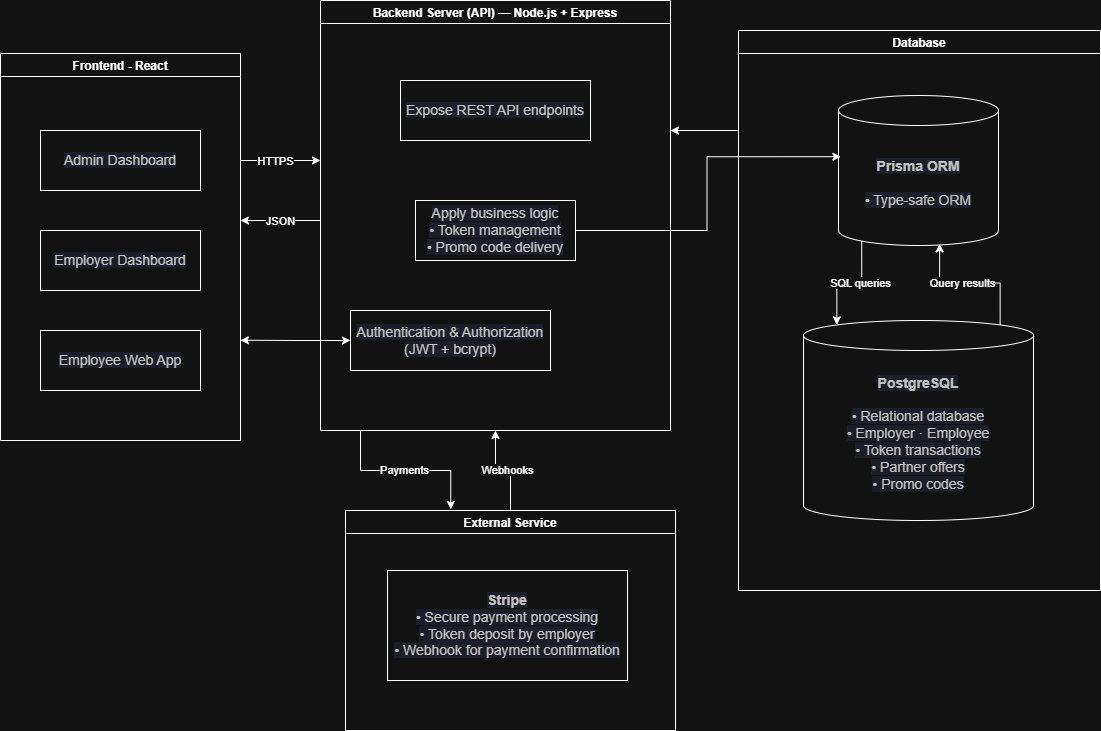

The diagram above was exported from draw.io. Its source (the exported page's mxGraphModel, read from the mxfile embedded in the PNG):
<mxGraphModel dx="1086" dy="930" grid="1" gridSize="10" guides="1" tooltips="1" connect="1" arrows="1" fold="1" page="1" pageScale="1" pageWidth="827" pageHeight="1169" math="0" shadow="0">
  <root>
    <mxCell id="0" />
    <mxCell id="1" parent="0" />
    <mxCell id="x8RuAaAYOWhsOFgGOSn0-31" edge="1" parent="1" source="x8RuAaAYOWhsOFgGOSn0-8" style="edgeStyle=orthogonalEdgeStyle;rounded=0;orthogonalLoop=1;jettySize=auto;html=1;exitX=0.25;exitY=1;exitDx=0;exitDy=0;entryX=0.319;entryY=-0.005;entryDx=0;entryDy=0;entryPerimeter=0;labelBackgroundColor=none;fontColor=default;" target="x8RuAaAYOWhsOFgGOSn0-14">
      <mxGeometry relative="1" as="geometry">
        <Array as="points">
          <mxPoint x="520" y="520" />
          <mxPoint x="520" y="560" />
          <mxPoint x="610" y="560" />
        </Array>
      </mxGeometry>
    </mxCell>
    <mxCell id="x8RuAaAYOWhsOFgGOSn0-54" edge="1" parent="1" style="endArrow=classic;html=1;rounded=0;labelBackgroundColor=none;fontColor=default;" value="">
      <mxGeometry height="50" relative="1" width="50" as="geometry">
        <Array as="points">
          <mxPoint x="430" y="310" />
        </Array>
        <mxPoint x="480" y="310" as="sourcePoint" />
        <mxPoint x="400" y="310" as="targetPoint" />
      </mxGeometry>
    </mxCell>
    <mxCell id="x8RuAaAYOWhsOFgGOSn0-7" parent="1" style="swimlane;rounded=0;labelBackgroundColor=none;" value="Frontend - React" vertex="1">
      <mxGeometry height="387" width="240" x="160" y="143" as="geometry">
        <mxRectangle height="30" width="90" x="100" y="130" as="alternateBounds" />
      </mxGeometry>
    </mxCell>
    <mxCell id="x8RuAaAYOWhsOFgGOSn0-3" parent="x8RuAaAYOWhsOFgGOSn0-7" style="rounded=0;whiteSpace=wrap;html=1;labelBackgroundColor=none;" value="&lt;span style=&quot;color: rgb(51, 51, 51); font-family: arial, sans-serif; font-size: 14px; white-space: nowrap; background-color: rgb(237, 240, 253);&quot;&gt;Employer Dashboard&lt;/span&gt;" vertex="1">
      <mxGeometry height="60" width="160" x="40" y="177" as="geometry" />
    </mxCell>
    <mxCell id="x8RuAaAYOWhsOFgGOSn0-4" parent="x8RuAaAYOWhsOFgGOSn0-7" style="rounded=0;whiteSpace=wrap;html=1;labelBackgroundColor=none;" value="&lt;span style=&quot;color: rgb(51, 51, 51); font-family: arial, sans-serif; font-size: 14px; white-space: nowrap; background-color: rgb(237, 240, 253);&quot;&gt;Employee Web App&lt;/span&gt;" vertex="1">
      <mxGeometry height="60" width="160" x="40" y="277" as="geometry" />
    </mxCell>
    <mxCell id="pj7lXd2jydVlEE8m0a8--1" parent="x8RuAaAYOWhsOFgGOSn0-7" style="rounded=0;whiteSpace=wrap;html=1;labelBackgroundColor=none;" value="&lt;span style=&quot;color: rgb(51, 51, 51); font-family: arial, sans-serif; font-size: 14px; white-space: nowrap; background-color: rgb(237, 240, 253);&quot;&gt;Admin Dashboard&lt;/span&gt;" vertex="1">
      <mxGeometry height="60" width="160" x="40" y="77" as="geometry" />
    </mxCell>
    <mxCell id="x8RuAaAYOWhsOFgGOSn0-8" parent="1" style="swimlane;rounded=0;labelBackgroundColor=none;" value="Backend Server (API) — Node.js + Express" vertex="1">
      <mxGeometry height="430" width="350" x="480" y="90" as="geometry">
        <mxRectangle height="30" width="90" x="100" y="130" as="alternateBounds" />
      </mxGeometry>
    </mxCell>
    <mxCell id="pj7lXd2jydVlEE8m0a8--3" edge="1" parent="x8RuAaAYOWhsOFgGOSn0-8" source="x8RuAaAYOWhsOFgGOSn0-10" style="edgeStyle=orthogonalEdgeStyle;orthogonalLoop=1;jettySize=auto;html=1;exitX=0;exitY=0.5;exitDx=0;exitDy=0;startArrow=classic;startFill=1;">
      <mxGeometry relative="1" as="geometry">
        <mxPoint x="-80" y="339.74074074074065" as="targetPoint" />
      </mxGeometry>
    </mxCell>
    <mxCell id="x8RuAaAYOWhsOFgGOSn0-10" parent="x8RuAaAYOWhsOFgGOSn0-8" style="rounded=0;whiteSpace=wrap;html=1;labelBackgroundColor=none;" value="&lt;span style=&quot;color: rgb(51, 51, 51); font-family: arial, sans-serif; font-size: 14px; white-space: nowrap; background-color: rgb(237, 240, 253);&quot;&gt;Authentication &amp;amp; Authorization&lt;/span&gt;&lt;div&gt;&lt;span style=&quot;color: rgb(51, 51, 51); font-family: arial, sans-serif; font-size: 14px; white-space: nowrap; background-color: rgb(237, 240, 253);&quot;&gt;(JWT + bcrypt)&lt;/span&gt;&lt;/div&gt;" vertex="1">
      <mxGeometry height="60" width="200" x="30" y="310" as="geometry" />
    </mxCell>
    <mxCell id="x8RuAaAYOWhsOFgGOSn0-9" parent="x8RuAaAYOWhsOFgGOSn0-8" style="rounded=0;whiteSpace=wrap;html=1;labelBackgroundColor=none;" value="&lt;span style=&quot;color: rgb(51, 51, 51); font-family: arial, sans-serif; font-size: 14px; white-space: nowrap; background-color: rgb(237, 240, 253);&quot;&gt;Expose REST API endpoints&lt;/span&gt;" vertex="1">
      <mxGeometry height="60" width="190" x="80" y="80" as="geometry" />
    </mxCell>
    <mxCell id="x8RuAaAYOWhsOFgGOSn0-11" parent="x8RuAaAYOWhsOFgGOSn0-8" style="rounded=0;whiteSpace=wrap;html=1;labelBackgroundColor=none;" value="&lt;span style=&quot;color: rgb(51, 51, 51); font-family: arial, sans-serif; font-size: 14px; white-space: nowrap; background-color: rgb(237, 240, 253);&quot;&gt;Apply business logic&lt;/span&gt;&lt;div&gt;&lt;span style=&quot;color: rgb(51, 51, 51); font-family: arial, sans-serif; font-size: 14px; white-space: nowrap; background-color: rgb(237, 240, 253);&quot;&gt;• Token management&lt;/span&gt;&lt;/div&gt;&lt;div&gt;&lt;span style=&quot;color: rgb(51, 51, 51); font-family: arial, sans-serif; font-size: 14px; white-space: nowrap; background-color: rgb(237, 240, 253);&quot;&gt;• Promo code delivery&lt;/span&gt;&lt;/div&gt;" vertex="1">
      <mxGeometry height="60" width="160" x="95" y="200" as="geometry" />
    </mxCell>
    <mxCell id="x8RuAaAYOWhsOFgGOSn0-12" parent="1" style="swimlane;rounded=0;labelBackgroundColor=none;fillColor=default;strokeColor=default;" value="Database" vertex="1">
      <mxGeometry height="560" width="362" x="898" y="120" as="geometry">
        <mxRectangle height="30" width="90" x="100" y="130" as="alternateBounds" />
      </mxGeometry>
    </mxCell>
    <mxCell id="x8RuAaAYOWhsOFgGOSn0-2" parent="x8RuAaAYOWhsOFgGOSn0-12" style="shape=cylinder3;whiteSpace=wrap;html=1;boundedLbl=1;backgroundOutline=1;size=15;rounded=0;labelBackgroundColor=none;" value="&lt;br&gt;&lt;span style=&quot;color: rgb(51, 51, 51); font-family: arial, sans-serif; font-size: 14px; font-style: normal; font-variant-ligatures: normal; font-variant-caps: normal; letter-spacing: normal; orphans: 2; text-align: center; text-indent: 0px; text-transform: none; widows: 2; word-spacing: 0px; -webkit-text-stroke-width: 0px; white-space: nowrap; background-color: rgb(237, 240, 253); text-decoration-thickness: initial; text-decoration-style: initial; text-decoration-color: initial; float: none; display: inline !important;&quot;&gt;&lt;b&gt;Prisma ORM&lt;/b&gt;&lt;/span&gt;&lt;div&gt;&lt;span style=&quot;color: rgb(51, 51, 51); font-family: arial, sans-serif; font-size: 14px; font-style: normal; font-variant-ligatures: normal; font-variant-caps: normal; font-weight: 300; letter-spacing: normal; orphans: 2; text-align: center; text-indent: 0px; text-transform: none; widows: 2; word-spacing: 0px; -webkit-text-stroke-width: 0px; white-space: nowrap; background-color: rgb(237, 240, 253); text-decoration-thickness: initial; text-decoration-style: initial; text-decoration-color: initial; float: none; display: inline !important;&quot;&gt;&lt;br&gt;&lt;/span&gt;&lt;div&gt;&lt;span style=&quot;color: rgb(51, 51, 51); font-family: arial, sans-serif; font-size: 14px; font-style: normal; font-variant-ligatures: normal; font-variant-caps: normal; font-weight: 300; letter-spacing: normal; orphans: 2; text-align: center; text-indent: 0px; text-transform: none; widows: 2; word-spacing: 0px; -webkit-text-stroke-width: 0px; white-space: nowrap; background-color: rgb(237, 240, 253); text-decoration-thickness: initial; text-decoration-style: initial; text-decoration-color: initial; float: none; display: inline !important;&quot;&gt;• Type-safe ORM&lt;/span&gt;&lt;br&gt;&lt;br&gt;&lt;/div&gt;&lt;/div&gt;" vertex="1">
      <mxGeometry height="150" width="160" x="100" y="65" as="geometry" />
    </mxCell>
    <mxCell id="x8RuAaAYOWhsOFgGOSn0-1" parent="x8RuAaAYOWhsOFgGOSn0-12" style="shape=cylinder3;whiteSpace=wrap;html=1;boundedLbl=1;backgroundOutline=1;size=15;rounded=0;labelBackgroundColor=none;" value="&lt;span style=&quot;color: rgb(51, 51, 51); font-family: arial, sans-serif; font-size: 14px; white-space: nowrap; background-color: rgb(237, 240, 253);&quot;&gt;&lt;b&gt;PostgreSQL&lt;/b&gt;&lt;/span&gt;&lt;div&gt;&lt;span style=&quot;color: rgb(51, 51, 51); font-family: arial, sans-serif; font-size: 14px; white-space: nowrap; background-color: rgb(237, 240, 253);&quot;&gt;&lt;br&gt;&lt;/span&gt;&lt;/div&gt;&lt;div&gt;&lt;span style=&quot;color: rgb(51, 51, 51); font-family: arial, sans-serif; font-size: 14px; white-space: nowrap; background-color: rgb(237, 240, 253);&quot;&gt;• Relational database&lt;br&gt;&lt;/span&gt;&lt;div&gt;&lt;span style=&quot;color: rgb(51, 51, 51); font-family: arial, sans-serif; font-size: 14px; white-space: nowrap; background-color: rgb(237, 240, 253);&quot;&gt;• Employer · Employee&lt;br&gt;&lt;/span&gt;&lt;div&gt;&lt;span style=&quot;color: rgb(51, 51, 51); font-family: arial, sans-serif; font-size: 14px; white-space: nowrap; background-color: rgb(237, 240, 253);&quot;&gt;• Token transactions&lt;br&gt;&lt;/span&gt;&lt;div&gt;&lt;span style=&quot;color: rgb(51, 51, 51); font-family: arial, sans-serif; font-size: 14px; white-space: nowrap; background-color: rgb(237, 240, 253);&quot;&gt;• Partner offers&lt;br&gt;&lt;/span&gt;&lt;div&gt;&lt;span style=&quot;color: rgb(51, 51, 51); font-family: arial, sans-serif; font-size: 14px; white-space: nowrap; background-color: rgb(237, 240, 253);&quot;&gt;• Promo codes&lt;/span&gt;&lt;/div&gt;&lt;/div&gt;&lt;/div&gt;&lt;/div&gt;&lt;/div&gt;" vertex="1">
      <mxGeometry height="200" width="230" x="65" y="290" as="geometry" />
    </mxCell>
    <mxCell id="x8RuAaAYOWhsOFgGOSn0-41" edge="1" parent="x8RuAaAYOWhsOFgGOSn0-12" source="x8RuAaAYOWhsOFgGOSn0-1" style="edgeStyle=orthogonalEdgeStyle;rounded=0;orthogonalLoop=1;jettySize=auto;html=1;exitX=0.855;exitY=0;exitDx=0;exitDy=4.35;exitPerimeter=0;entryX=0.632;entryY=0.989;entryDx=0;entryDy=0;entryPerimeter=0;labelBackgroundColor=none;fontColor=default;" target="x8RuAaAYOWhsOFgGOSn0-2">
      <mxGeometry relative="1" as="geometry" />
    </mxCell>
    <mxCell id="x8RuAaAYOWhsOFgGOSn0-42" edge="1" parent="x8RuAaAYOWhsOFgGOSn0-12" source="x8RuAaAYOWhsOFgGOSn0-2" style="edgeStyle=orthogonalEdgeStyle;rounded=0;orthogonalLoop=1;jettySize=auto;html=1;exitX=0.145;exitY=1;exitDx=0;exitDy=-4.35;exitPerimeter=0;entryX=0.145;entryY=0;entryDx=0;entryDy=4.35;entryPerimeter=0;labelBackgroundColor=none;fontColor=default;" target="x8RuAaAYOWhsOFgGOSn0-1">
      <mxGeometry relative="1" as="geometry" />
    </mxCell>
    <mxCell id="x8RuAaAYOWhsOFgGOSn0-43" connectable="0" parent="x8RuAaAYOWhsOFgGOSn0-12" style="edgeLabel;resizable=0;html=1;;align=center;verticalAlign=middle;rounded=0;labelBackgroundColor=none;" value="&lt;span style=&quot;background-color: light-dark(#ffffff, var(--ge-dark-color, #121212));&quot;&gt;SQL queries&lt;/span&gt;" vertex="1">
      <mxGeometry x="103" y="252" as="geometry">
        <mxPoint x="18" as="offset" />
      </mxGeometry>
    </mxCell>
    <mxCell id="x8RuAaAYOWhsOFgGOSn0-44" connectable="0" parent="x8RuAaAYOWhsOFgGOSn0-12" style="edgeLabel;resizable=0;html=1;;align=center;verticalAlign=middle;rounded=0;labelBackgroundColor=none;" value="&lt;span style=&quot;background-color: light-dark(#ffffff, var(--ge-dark-color, #121212));&quot;&gt;Query results&lt;/span&gt;" vertex="1">
      <mxGeometry x="208" y="257" as="geometry">
        <mxPoint x="15" y="-5" as="offset" />
      </mxGeometry>
    </mxCell>
    <mxCell id="x8RuAaAYOWhsOFgGOSn0-38" edge="1" parent="1" source="x8RuAaAYOWhsOFgGOSn0-14" style="edgeStyle=orthogonalEdgeStyle;rounded=0;orthogonalLoop=1;jettySize=auto;html=1;exitX=0.5;exitY=0;exitDx=0;exitDy=0;entryX=0.5;entryY=1;entryDx=0;entryDy=0;labelBackgroundColor=none;fontColor=default;" target="x8RuAaAYOWhsOFgGOSn0-8">
      <mxGeometry relative="1" as="geometry" />
    </mxCell>
    <mxCell id="x8RuAaAYOWhsOFgGOSn0-14" parent="1" style="swimlane;rounded=0;labelBackgroundColor=none;" value="External Service" vertex="1">
      <mxGeometry height="220" width="330" x="505" y="600" as="geometry">
        <mxRectangle height="30" width="90" x="100" y="130" as="alternateBounds" />
      </mxGeometry>
    </mxCell>
    <mxCell id="x8RuAaAYOWhsOFgGOSn0-15" parent="x8RuAaAYOWhsOFgGOSn0-14" style="rounded=0;whiteSpace=wrap;html=1;labelBackgroundColor=none;" value="&lt;span style=&quot;color: rgb(51, 51, 51); font-family: arial, sans-serif; font-size: 14px; white-space: nowrap; background-color: rgb(237, 240, 253);&quot;&gt;&lt;b&gt;Stripe&lt;/b&gt;&lt;/span&gt;&lt;div&gt;&lt;span style=&quot;color: rgb(51, 51, 51); font-family: arial, sans-serif; font-size: 14px; white-space: nowrap; background-color: rgb(237, 240, 253);&quot;&gt;• Secure payment processing&lt;/span&gt;&lt;/div&gt;&lt;div&gt;&lt;span style=&quot;color: rgb(51, 51, 51); font-family: arial, sans-serif; font-size: 14px; white-space: nowrap; background-color: rgb(237, 240, 253);&quot;&gt;• Token deposit by employer&lt;/span&gt;&lt;/div&gt;&lt;div&gt;&lt;span style=&quot;color: rgb(51, 51, 51); font-family: arial, sans-serif; font-size: 14px; white-space: nowrap; background-color: rgb(237, 240, 253);&quot;&gt;• Webhook for payment confirmation&lt;/span&gt;&lt;/div&gt;" vertex="1">
      <mxGeometry height="110" width="240" x="42" y="60" as="geometry" />
    </mxCell>
    <mxCell id="x8RuAaAYOWhsOFgGOSn0-35" connectable="0" parent="1" style="edgeLabel;resizable=0;html=1;;align=center;verticalAlign=middle;rounded=0;labelBackgroundColor=none;" value="&lt;span style=&quot;background-color: light-dark(#ffffff, var(--ge-dark-color, #121212));&quot;&gt;Webhooks&lt;/span&gt;" vertex="1">
      <mxGeometry x="666" y="559" as="geometry" />
    </mxCell>
    <mxCell id="x8RuAaAYOWhsOFgGOSn0-46" edge="1" parent="1" source="x8RuAaAYOWhsOFgGOSn0-11" style="edgeStyle=orthogonalEdgeStyle;rounded=0;orthogonalLoop=1;jettySize=auto;html=1;exitX=1;exitY=0.5;exitDx=0;exitDy=0;entryX=0.015;entryY=0.408;entryDx=0;entryDy=0;entryPerimeter=0;labelBackgroundColor=none;fontColor=default;" target="x8RuAaAYOWhsOFgGOSn0-2">
      <mxGeometry relative="1" as="geometry" />
    </mxCell>
    <mxCell id="x8RuAaAYOWhsOFgGOSn0-50" edge="1" parent="1" style="endArrow=classic;html=1;rounded=0;labelBackgroundColor=none;fontColor=default;" value="">
      <mxGeometry height="50" relative="1" width="50" as="geometry">
        <mxPoint x="898" y="220" as="sourcePoint" />
        <mxPoint x="830" y="220" as="targetPoint" />
      </mxGeometry>
    </mxCell>
    <mxCell id="x8RuAaAYOWhsOFgGOSn0-51" edge="1" parent="1" style="endArrow=classic;html=1;rounded=0;labelBackgroundColor=none;fontColor=default;" value="">
      <mxGeometry height="50" relative="1" width="50" as="geometry">
        <mxPoint x="400" y="250" as="sourcePoint" />
        <mxPoint x="480" y="250" as="targetPoint" />
      </mxGeometry>
    </mxCell>
    <mxCell id="x8RuAaAYOWhsOFgGOSn0-52" connectable="0" parent="1" style="edgeLabel;resizable=0;html=1;;align=center;verticalAlign=middle;rounded=0;labelBackgroundColor=none;" value="&lt;span style=&quot;background-color: light-dark(#ffffff, var(--ge-dark-color, #121212));&quot;&gt;HTTPS&lt;/span&gt;" vertex="1">
      <mxGeometry x="442" y="258" as="geometry">
        <mxPoint x="-8" y="-8" as="offset" />
      </mxGeometry>
    </mxCell>
    <mxCell id="x8RuAaAYOWhsOFgGOSn0-53" connectable="0" parent="1" style="edgeLabel;resizable=0;html=1;;align=center;verticalAlign=middle;rounded=0;labelBackgroundColor=none;" value="&lt;span style=&quot;background-color: light-dark(#ffffff, var(--ge-dark-color, #121212));&quot;&gt;JSON&lt;/span&gt;" vertex="1">
      <mxGeometry x="447" y="318" as="geometry">
        <mxPoint x="-8" y="-8" as="offset" />
      </mxGeometry>
    </mxCell>
    <mxCell id="x8RuAaAYOWhsOFgGOSn0-36" connectable="0" parent="1" style="edgeLabel;resizable=0;html=1;;align=center;verticalAlign=middle;rounded=0;labelBackgroundColor=none;" value="&lt;span style=&quot;background-color: light-dark(#ffffff, var(--ge-dark-color, #121212));&quot;&gt;Payments&lt;/span&gt;" vertex="1">
      <mxGeometry x="560" y="561" as="geometry">
        <mxPoint x="3" y="-2" as="offset" />
      </mxGeometry>
    </mxCell>
  </root>
</mxGraphModel>